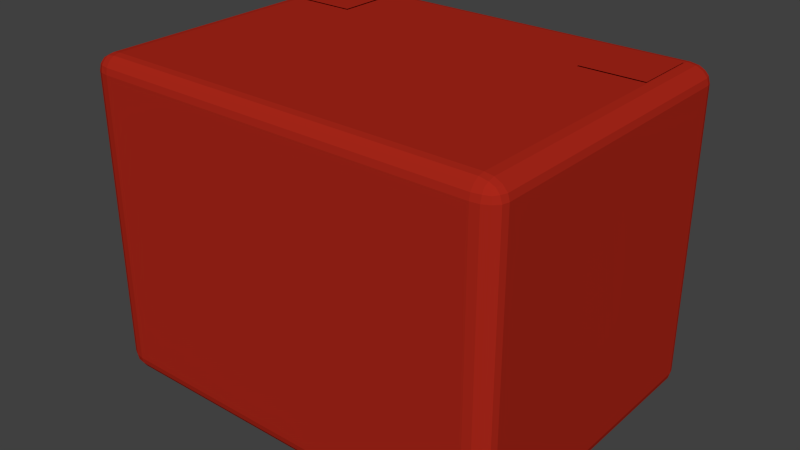 # Source: RState_Highlight_Hashtag.blend  (saved by Blender 2.71.0; exported with 4.5.12 LTS)
import bpy
from mathutils import Matrix  # noqa: F401  (used for matrix-valued properties, if any)

bpy.ops.wm.read_factory_settings(use_empty=True)
scene = bpy.context.scene
scene.name = 'Scene'

# ---- collections
col_collection_1 = bpy.data.collections.new('Collection 1'); scene.collection.children.link(col_collection_1)

# ---- materials (node trees are filled in below, after node groups)
mat_material = bpy.data.materials.new('Material')
mat_material.alpha_threshold = 0.0
mat_material.use_transparent_shadow = False
mat_material.diffuse_color = (0.4, 0.02, 0.01, 1.0)
mat_material.roughness = 0.5
mat_material.line_color = (0.0, 0.0, 0.0, 1.0)
mat_material_002 = bpy.data.materials.new('Material.002')
mat_material_002.alpha_threshold = 0.0
mat_material_002.use_transparent_shadow = False
mat_material_002.diffuse_color = (0.4, 0.02, 0.01, 1.0)
mat_material_002.roughness = 0.5
mat_material_002.line_color = (0.0, 0.0, 0.0, 1.0)
mat_material_001 = bpy.data.materials.new('Material.001')
mat_material_001.alpha_threshold = 0.0
mat_material_001.use_transparent_shadow = False
mat_material_001.diffuse_color = (0.4, 0.02, 0.01, 1.0)
mat_material_001.roughness = 0.5
mat_material_001.line_color = (0.0, 0.0, 0.0, 1.0)

# ---- material node trees

# ---- world
world_world = bpy.data.worlds.new('World'); scene.world = world_world
world_world.color = (0.05088, 0.05088, 0.05088)
world_world.use_sun_shadow = False
world_world.sun_shadow_jitter_overblur = 0.0
world_world.cycles.sampling_method = 'MANUAL'
world_world.cycles.sample_map_resolution = 256

# ---- meshes
me_cube = bpy.data.meshes.new('Cube')
me_cube.from_pydata([(1.0, -0.675, 0.675), (0.9, -0.675, 0.75), (0.9, -0.75, 0.675), (0.9924, -0.675, 0.7037), (0.9707, -0.675, 0.728), (0.9924, -0.7037, 0.675), (0.9832, -0.7044, 0.7044), (0.9656, -0.7029, 0.7242), (0.9577, -0.7183, 0.7183), (0.9, -0.7037, 0.7443), (0.9, -0.728, 0.728), (0.9383, -0.675, 0.7443), (0.9392, -0.7044, 0.7374), (0.9372, -0.7242, 0.7242), (0.9383, -0.7443, 0.675), (0.9707, -0.728, 0.675), (0.9, -0.7443, 0.7037), (0.9392, -0.7374, 0.7044), (0.9656, -0.7242, 0.7029), (-0.9, -0.75, 0.675), (-0.9, -0.675, 0.75), (-1.0, -0.675, 0.675), (-0.9, -0.7443, 0.7037), (-0.9, -0.728, 0.728), (-0.9383, -0.7443, 0.675), (-0.9392, -0.7374, 0.7044), (-0.9372, -0.7242, 0.7242), (-0.9577, -0.7183, 0.7183), (-0.9383, -0.675, 0.7443), (-0.9707, -0.675, 0.728), (-0.9, -0.7037, 0.7443), (-0.9392, -0.7044, 0.7374), (-0.9656, -0.7029, 0.7242), (-0.9924, -0.7037, 0.675), (-0.9707, -0.728, 0.675), (-0.9924, -0.675, 0.7037), (-0.9832, -0.7044, 0.7044), (-0.9656, -0.7242, 0.7029), (-0.9, -0.75, -0.675), (-1.0, -0.675, -0.675), (-0.9, -0.675, -0.75), (-0.9383, -0.7443, -0.675), (-0.9707, -0.728, -0.675), (-0.9, -0.7443, -0.7037), (-0.9392, -0.7374, -0.7044), (-0.9656, -0.7242, -0.7029), (-0.9577, -0.7183, -0.7183), (-0.9924, -0.675, -0.7037), (-0.9707, -0.675, -0.728), (-0.9924, -0.7037, -0.675), (-0.9832, -0.7044, -0.7044), (-0.9656, -0.7029, -0.7242), (-0.9, -0.7037, -0.7443), (-0.9, -0.728, -0.728), (-0.9383, -0.675, -0.7443), (-0.9392, -0.7044, -0.7374), (-0.9372, -0.7242, -0.7242), (0.9, -0.675, -0.75), (1.0, -0.675, -0.675), (0.9, -0.75, -0.675), (0.9383, -0.675, -0.7443), (0.9707, -0.675, -0.728), (0.9, -0.7037, -0.7443), (0.9392, -0.7044, -0.7374), (0.9656, -0.7029, -0.7242), (0.9577, -0.7183, -0.7183), (0.9924, -0.7037, -0.675), (0.9707, -0.728, -0.675), (0.9924, -0.675, -0.7037), (0.9832, -0.7044, -0.7044), (0.9656, -0.7242, -0.7029), (0.9, -0.7443, -0.7037), (0.9, -0.728, -0.728), (0.9383, -0.7443, -0.675), (0.9392, -0.7374, -0.7044), (0.9372, -0.7242, -0.7242), (0.9, 0.675, 0.75), (1.0, 0.675, 0.675), (0.9, 0.75, 0.675), (0.9383, 0.675, 0.7443), (0.9707, 0.675, 0.728), (0.9, 0.7037, 0.7443), (0.9392, 0.7044, 0.7374), (0.9656, 0.7029, 0.7242), (0.9577, 0.7183, 0.7183), (0.9924, 0.7037, 0.675), (0.9707, 0.728, 0.675), (0.9924, 0.675, 0.7037), (0.9832, 0.7044, 0.7044), (0.9656, 0.7242, 0.7029), (0.9, 0.7443, 0.7037), (0.9, 0.728, 0.728), (0.9383, 0.7443, 0.675), (0.9392, 0.7374, 0.7044), (0.9372, 0.7242, 0.7242), (-0.9, 0.75, 0.675), (-1.0, 0.675, 0.675), (-0.9, 0.675, 0.75), (-0.9383, 0.7443, 0.675), (-0.9707, 0.728, 0.675), (-0.9, 0.7443, 0.7037), (-0.9392, 0.7374, 0.7044), (-0.9656, 0.7242, 0.7029), (-0.9577, 0.7183, 0.7183), (-0.9924, 0.675, 0.7037), (-0.9707, 0.675, 0.728), (-0.9924, 0.7037, 0.675), (-0.9832, 0.7044, 0.7044), (-0.9656, 0.7029, 0.7242), (-0.9, 0.7037, 0.7443), (-0.9, 0.728, 0.728), (-0.9383, 0.675, 0.7443), (-0.9392, 0.7044, 0.7374), (-0.9372, 0.7242, 0.7242), (-0.9, 0.75, -0.675), (-0.9, 0.675, -0.75), (-1.0, 0.675, -0.675), (-0.9, 0.7443, -0.7037), (-0.9, 0.728, -0.728), (-0.9383, 0.7443, -0.675), (-0.9392, 0.7374, -0.7044), (-0.9372, 0.7242, -0.7242), (-0.9577, 0.7183, -0.7183), (-0.9383, 0.675, -0.7443), (-0.9707, 0.675, -0.728), (-0.9, 0.7037, -0.7443), (-0.9392, 0.7044, -0.7374), (-0.9656, 0.7029, -0.7242), (-0.9924, 0.7037, -0.675), (-0.9707, 0.728, -0.675), (-0.9924, 0.675, -0.7037), (-0.9832, 0.7044, -0.7044), (-0.9656, 0.7242, -0.7029), (1.0, 0.675, -0.675), (0.9, 0.675, -0.75), (0.9, 0.75, -0.675), (0.9924, 0.675, -0.7037), (0.9707, 0.675, -0.728), (0.9924, 0.7037, -0.675), (0.9832, 0.7044, -0.7044), (0.9656, 0.7029, -0.7242), (0.9577, 0.7183, -0.7183), (0.9, 0.7037, -0.7443), (0.9, 0.728, -0.728), (0.9383, 0.675, -0.7443), (0.9392, 0.7044, -0.7374), (0.9372, 0.7242, -0.7242), (0.9383, 0.7443, -0.675), (0.9707, 0.728, -0.675), (0.9, 0.7443, -0.7037), (0.9392, 0.7374, -0.7044), (0.9656, 0.7242, -0.7029)], [], [(77, 0, 58, 133), (21, 96, 116, 39), (40, 115, 134, 57), (78, 135, 114, 95), (1, 76, 97, 20), (0, 3, 6, 5), (3, 4, 7, 6), (5, 6, 18, 15), (6, 7, 8, 18), (1, 9, 12, 11), (9, 10, 13, 12), (11, 12, 7, 4), (12, 13, 8, 7), (2, 14, 17, 16), (14, 15, 18, 17), (16, 17, 13, 10), (17, 18, 8, 13), (19, 22, 25, 24), (22, 23, 26, 25), (24, 25, 37, 34), (25, 26, 27, 37), (20, 28, 31, 30), (28, 29, 32, 31), (30, 31, 26, 23), (31, 32, 27, 26), (21, 33, 36, 35), (33, 34, 37, 36), (35, 36, 32, 29), (36, 37, 27, 32), (38, 41, 44, 43), (41, 42, 45, 44), (43, 44, 56, 53), (44, 45, 46, 56), (39, 47, 50, 49), (47, 48, 51, 50), (49, 50, 45, 42), (50, 51, 46, 45), (40, 52, 55, 54), (52, 53, 56, 55), (54, 55, 51, 48), (55, 56, 46, 51), (57, 60, 63, 62), (60, 61, 64, 63), (62, 63, 75, 72), (63, 64, 65, 75), (58, 66, 69, 68), (66, 67, 70, 69), (68, 69, 64, 61), (69, 70, 65, 64), (59, 71, 74, 73), (71, 72, 75, 74), (73, 74, 70, 67), (74, 75, 65, 70), (76, 79, 82, 81), (79, 80, 83, 82), (81, 82, 94, 91), (82, 83, 84, 94), (77, 85, 88, 87), (85, 86, 89, 88), (87, 88, 83, 80), (88, 89, 84, 83), (78, 90, 93, 92), (90, 91, 94, 93), (92, 93, 89, 86), (93, 94, 84, 89), (95, 98, 101, 100), (98, 99, 102, 101), (100, 101, 113, 110), (101, 102, 103, 113), (96, 104, 107, 106), (104, 105, 108, 107), (106, 107, 102, 99), (107, 108, 103, 102), (97, 109, 112, 111), (109, 110, 113, 112), (111, 112, 108, 105), (112, 113, 103, 108), (114, 117, 120, 119), (117, 118, 121, 120), (119, 120, 132, 129), (120, 121, 122, 132), (115, 123, 126, 125), (123, 124, 127, 126), (125, 126, 121, 118), (126, 127, 122, 121), (116, 128, 131, 130), (128, 129, 132, 131), (130, 131, 127, 124), (131, 132, 122, 127), (133, 136, 139, 138), (136, 137, 140, 139), (138, 139, 151, 148), (139, 140, 141, 151), (134, 142, 145, 144), (142, 143, 146, 145), (144, 145, 140, 137), (145, 146, 141, 140), (135, 147, 150, 149), (147, 148, 151, 150), (149, 150, 146, 143), (150, 151, 141, 146), (1, 20, 30, 9), (9, 30, 23, 10), (10, 23, 22, 16), (16, 22, 19, 2), (2, 59, 73, 14), (14, 73, 67, 15), (15, 67, 66, 5), (5, 66, 58, 0), (0, 77, 87, 3), (3, 87, 80, 4), (4, 80, 79, 11), (11, 79, 76, 1), (21, 39, 49, 33), (33, 49, 42, 34), (34, 42, 41, 24), (24, 41, 38, 19), (20, 97, 111, 28), (28, 111, 105, 29), (29, 105, 104, 35), (35, 104, 96, 21), (40, 57, 62, 52), (52, 62, 72, 53), (53, 72, 71, 43), (43, 71, 59, 38), (39, 116, 130, 47), (47, 130, 124, 48), (48, 124, 123, 54), (54, 123, 115, 40), (57, 134, 144, 60), (60, 144, 137, 61), (61, 137, 136, 68), (68, 136, 133, 58), (78, 95, 100, 90), (90, 100, 110, 91), (91, 110, 109, 81), (81, 109, 97, 76), (77, 133, 138, 85), (85, 138, 148, 86), (86, 148, 147, 92), (92, 147, 135, 78), (95, 114, 119, 98), (98, 119, 129, 99), (99, 129, 128, 106), (106, 128, 116, 96), (114, 135, 149, 117), (117, 149, 143, 118), (118, 143, 142, 125), (125, 142, 134, 115), (2, 19, 38, 59)])
me_cube.materials.append(mat_material)
me_cube.use_remesh_preserve_volume = False
me_cube.use_remesh_preserve_attributes = False
me_cube.use_mirror_vertex_groups = False
me_cube.update()
me_plane_001 = bpy.data.meshes.new('Plane.001')
me_plane_001.from_pydata([(-0.15, -0.15, 2.128e-07), (0.15, -0.15, -1.901e-07), (-0.15, 0.15, 1.901e-07), (0.15, 0.15, -2.128e-07)], [], [(0, 1, 3, 2)])
_uv = me_plane_001.uv_layers.new(name='UVMap')
_uv.uv.foreach_set('vector', [0.0001001, 9.998e-05, 0.9999, 0.0001, 0.9999, 0.9999, 9.998e-05, 0.9999])
me_plane_001.materials.append(mat_material_002)
me_plane_001.use_remesh_preserve_volume = False
me_plane_001.use_remesh_preserve_attributes = False
me_plane_001.use_mirror_vertex_groups = False
me_plane_001.update()
me_plane = bpy.data.meshes.new('Plane')
me_plane.from_pydata([(0.15, -0.15, -3.219e-08), (-0.15, -0.15, -1.311e-08), (0.15, 0.15, 1.311e-08), (-0.15, 0.15, 3.219e-08)], [], [(0, 1, 3, 2)])
_uv = me_plane.uv_layers.new(name='UVMap')
_uv.uv.foreach_set('vector', [0.0001001, 9.998e-05, 0.9999, 0.0001, 0.9999, 0.9999, 9.998e-05, 0.9999])
me_plane.materials.append(mat_material_001)
me_plane.use_remesh_preserve_volume = False
me_plane.use_remesh_preserve_attributes = False
me_plane.use_mirror_vertex_groups = False
me_plane.update()

# ---- objects
ob_cube = bpy.data.objects.new('Cube', me_cube)
ob_plane_001 = bpy.data.objects.new('Plane.001', me_plane_001)
ob_plane = bpy.data.objects.new('Plane', me_plane)

# ---- transforms, parenting, visibility, modifiers, constraints
ob_cube.location = (0.0, 0.0, 0.0)
ob_cube.lock_rotations_4d = False
ob_cube.empty_display_type = 'ARROWS'
ob_cube.lineart.crease_threshold = 0.0
ob_plane_001.parent = ob_cube
ob_plane_001.location = (0.75, 0.5, 0.7563)
ob_plane_001.lineart.crease_threshold = 0.0
ob_plane.parent = ob_cube
ob_plane.location = (-0.75, 0.5, 0.7564)
ob_plane.lineart.crease_threshold = 0.0

# ---- collection membership
col_collection_1.objects.link(ob_cube)
col_collection_1.objects.link(ob_plane_001)
col_collection_1.objects.link(ob_plane)

# ---- scene / render settings (as saved in the file)
scene.frame_start = 1; scene.frame_end = 250; scene.frame_set(1)
scene.render.engine = 'BLENDER_EEVEE_NEXT'
scene.render.resolution_percentage = 50
scene.render.dither_intensity = 0.0
scene.cycles.use_denoising = False
scene.cycles.samples = 10
scene.cycles.sampling_pattern = 'TABULATED_SOBOL'
scene.cycles.light_sampling_threshold = 0.0
scene.cycles.use_adaptive_sampling = False
scene.cycles.use_light_tree = False
scene.cycles.blur_glossy = 0.0
scene.cycles.volume_bounces = 1
scene.cycles.pixel_filter_type = 'GAUSSIAN'
scene.cycles.sample_clamp_indirect = 0.0
scene.view_settings.view_transform = 'Standard'
bpy.context.view_layer.update()

# ---- added for rendering (the .blend has no active camera and no usable light): camera, sun
cam_auto = bpy.data.cameras.new('AutoCamera')
cam_auto.lens = 50.0
cam_auto.sensor_width = 36.0
cam_auto.clip_end = 1000.0
ob_auto_camera = bpy.data.objects.new('AutoCamera', cam_auto)
scene.collection.objects.link(ob_auto_camera)
ob_auto_camera.location = (2.70051, -3.24061, 2.16359)
ob_auto_camera.rotation_euler = (1.09748, -7.21219e-08, 0.694738)
scene.camera = ob_auto_camera
light_auto_sun = bpy.data.lights.new('AutoSun', 'SUN')
light_auto_sun.energy = 3.0
light_auto_sun.angle = 0.0523599
ob_auto_sun = bpy.data.objects.new('AutoSun', light_auto_sun)
scene.collection.objects.link(ob_auto_sun)
ob_auto_sun.rotation_euler = (0.872665, 0.174533, 0.523599)
bpy.context.view_layer.update()
